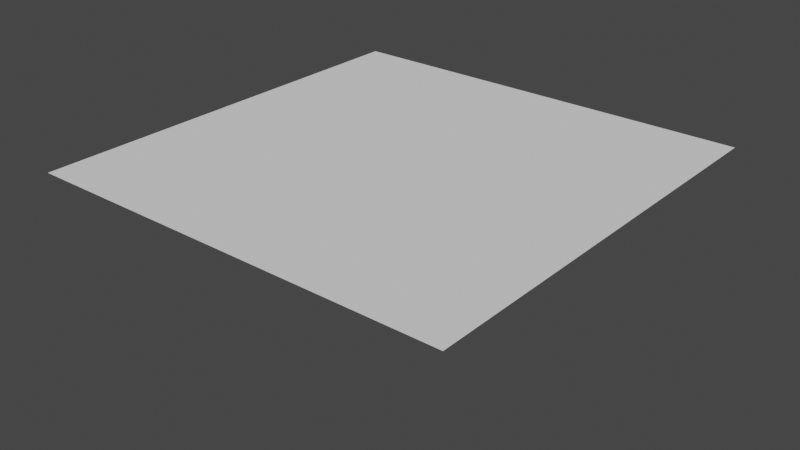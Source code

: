 # Source: Inner_Edge_Filled_Cap.blend  (saved by Blender 2.82.7; exported with 4.5.12 LTS)
import bpy
from mathutils import Matrix  # noqa: F401  (used for matrix-valued properties, if any)

bpy.ops.wm.read_factory_settings(use_empty=True)
scene = bpy.context.scene
scene.name = 'Scene'

# ---- world
world_world = bpy.data.worlds.new('World'); scene.world = world_world
world_world.use_nodes = True; world_world.node_tree.nodes.clear()
_N = world_world.node_tree.nodes; _L = world_world.node_tree.links
n0 = _N.new('ShaderNodeOutputWorld'); n0.name = 'World Output'; n0.location = (300, 300)
n1 = _N.new('ShaderNodeBackground'); n1.name = 'Background'; n1.location = (10, 300)
n1.inputs[0].default_value = (0.05088, 0.05088, 0.05088, 1.0)
_L.new(n1.outputs[0], n0.inputs[0])
n0.is_active_output = True
world_world.color = (0.05088, 0.05088, 0.05088)
world_world.use_sun_shadow = False
world_world.sun_shadow_jitter_overblur = 0.0

# ---- meshes
me_plane = bpy.data.meshes.new('Plane')
me_plane.from_pydata([(-5.947e-06, 3.333, 1.0), (7.451e-07, 1.192e-06, 0.0), (7.153e-07, 1.192e-06, 1.0), (3.333, 7.855e-06, 1.0), (3.333, 3.333, 1.0)], [], [(0, 2, 3, 4)])
_uv = me_plane.uv_layers.new(name='UVMap')
_uv.uv.foreach_set('vector', [0.0, 0.0, 0.0, 0.0, 0.0, 0.0, 0.0, 0.0])
me_plane.use_remesh_fix_poles = True
me_plane.use_remesh_preserve_attributes = False
me_plane.use_mirror_vertex_groups = False
me_plane.update()

# ---- objects
ob_plane = bpy.data.objects.new('Plane', me_plane)

# ---- transforms, parenting, visibility, modifiers, constraints
ob_plane.location = (0.0, 0.0, 0.0)
ob_plane.lineart.crease_threshold = 0.0

# ---- collection membership
scene.collection.objects.link(ob_plane)

# ---- scene / render settings (as saved in the file)
scene.frame_start = 1; scene.frame_end = 250; scene.frame_set(0)
scene.render.engine = 'BLENDER_EEVEE_NEXT'
scene.cycles.use_denoising = False
scene.cycles.samples = 128
scene.cycles.sampling_pattern = 'TABULATED_SOBOL'
scene.cycles.use_adaptive_sampling = False
scene.cycles.use_light_tree = False
scene.view_settings.view_transform = 'Filmic'
bpy.context.view_layer.update()

# ---- added for rendering (the .blend has no active camera and no usable light): camera, sun
cam_auto = bpy.data.cameras.new('AutoCamera')
cam_auto.lens = 50.0
cam_auto.sensor_width = 36.0
cam_auto.clip_end = 1000.0
ob_auto_camera = bpy.data.objects.new('AutoCamera', cam_auto)
scene.collection.objects.link(ob_auto_camera)
ob_auto_camera.location = (6.12531, -3.68368, 4.06691)
ob_auto_camera.rotation_euler = (1.09748, -7.21219e-08, 0.694738)
scene.camera = ob_auto_camera
light_auto_sun = bpy.data.lights.new('AutoSun', 'SUN')
light_auto_sun.energy = 3.0
light_auto_sun.angle = 0.0523599
ob_auto_sun = bpy.data.objects.new('AutoSun', light_auto_sun)
scene.collection.objects.link(ob_auto_sun)
ob_auto_sun.rotation_euler = (0.872665, 0.174533, 0.523599)
bpy.context.view_layer.update()
